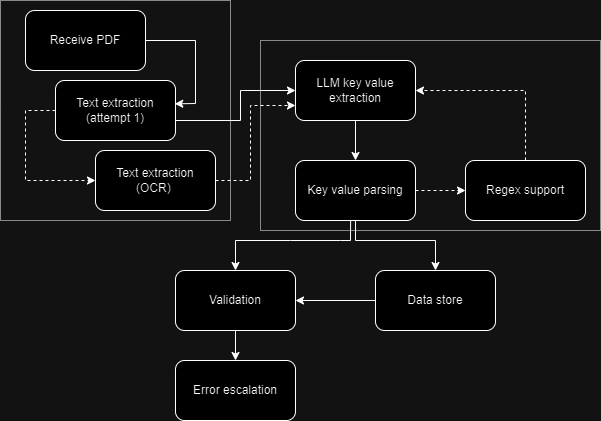

The diagram above was exported from draw.io. Its source (the exported page's mxGraphModel, read from the mxfile embedded in the PNG):
<mxGraphModel dx="977" dy="521" grid="1" gridSize="10" guides="1" tooltips="1" connect="1" arrows="1" fold="1" page="1" pageScale="1" pageWidth="850" pageHeight="1100" math="0" shadow="0">
  <root>
    <mxCell id="0" />
    <mxCell id="1" parent="0" />
    <mxCell id="51TxhiP3AMXrKCUM8Bdb-1" value="Receive PDF" style="rounded=1;whiteSpace=wrap;html=1;" parent="1" vertex="1">
      <mxGeometry x="145" y="90" width="120" height="60" as="geometry" />
    </mxCell>
    <mxCell id="51TxhiP3AMXrKCUM8Bdb-2" value="Text extraction (attempt 1)" style="rounded=1;whiteSpace=wrap;html=1;" parent="1" vertex="1">
      <mxGeometry x="175" y="160" width="120" height="60" as="geometry" />
    </mxCell>
    <mxCell id="51TxhiP3AMXrKCUM8Bdb-3" value="Text extraction (OCR)&amp;nbsp;" style="rounded=1;whiteSpace=wrap;html=1;" parent="1" vertex="1">
      <mxGeometry x="215" y="230" width="120" height="60" as="geometry" />
    </mxCell>
    <mxCell id="51TxhiP3AMXrKCUM8Bdb-4" value="LLM key value extraction" style="rounded=1;whiteSpace=wrap;html=1;" parent="1" vertex="1">
      <mxGeometry x="415" y="140" width="120" height="60" as="geometry" />
    </mxCell>
    <mxCell id="51TxhiP3AMXrKCUM8Bdb-5" value="Key value parsing" style="rounded=1;whiteSpace=wrap;html=1;" parent="1" vertex="1">
      <mxGeometry x="415" y="240" width="120" height="60" as="geometry" />
    </mxCell>
    <mxCell id="51TxhiP3AMXrKCUM8Bdb-6" value="Regex support" style="rounded=1;whiteSpace=wrap;html=1;" parent="1" vertex="1">
      <mxGeometry x="585" y="240" width="120" height="60" as="geometry" />
    </mxCell>
    <mxCell id="51TxhiP3AMXrKCUM8Bdb-7" value="Validation" style="rounded=1;whiteSpace=wrap;html=1;" parent="1" vertex="1">
      <mxGeometry x="295" y="350" width="120" height="60" as="geometry" />
    </mxCell>
    <mxCell id="51TxhiP3AMXrKCUM8Bdb-8" value="Data store" style="rounded=1;whiteSpace=wrap;html=1;" parent="1" vertex="1">
      <mxGeometry x="495" y="350" width="120" height="60" as="geometry" />
    </mxCell>
    <mxCell id="c08zzcmGyZ0a1gVJYbWj-1" value="" style="endArrow=classic;html=1;rounded=0;entryX=0.994;entryY=0.389;entryDx=0;entryDy=0;entryPerimeter=0;" parent="1" target="51TxhiP3AMXrKCUM8Bdb-2" edge="1">
      <mxGeometry width="50" height="50" relative="1" as="geometry">
        <mxPoint x="265" y="120" as="sourcePoint" />
        <mxPoint x="375" y="120" as="targetPoint" />
        <Array as="points">
          <mxPoint x="315" y="120" />
          <mxPoint x="315" y="183" />
        </Array>
      </mxGeometry>
    </mxCell>
    <mxCell id="c08zzcmGyZ0a1gVJYbWj-2" value="" style="endArrow=classic;html=1;rounded=0;dashed=1;exitX=0;exitY=0.5;exitDx=0;exitDy=0;entryX=0;entryY=0.5;entryDx=0;entryDy=0;" parent="1" source="51TxhiP3AMXrKCUM8Bdb-2" target="51TxhiP3AMXrKCUM8Bdb-3" edge="1">
      <mxGeometry width="50" height="50" relative="1" as="geometry">
        <mxPoint x="185" y="190" as="sourcePoint" />
        <mxPoint x="215" y="250" as="targetPoint" />
        <Array as="points">
          <mxPoint x="145" y="190" />
          <mxPoint x="145" y="260" />
        </Array>
      </mxGeometry>
    </mxCell>
    <mxCell id="c08zzcmGyZ0a1gVJYbWj-3" value="" style="endArrow=classic;html=1;rounded=0;entryX=0;entryY=0.5;entryDx=0;entryDy=0;" parent="1" target="51TxhiP3AMXrKCUM8Bdb-4" edge="1">
      <mxGeometry width="50" height="50" relative="1" as="geometry">
        <mxPoint x="295" y="200" as="sourcePoint" />
        <mxPoint x="345" y="145" as="targetPoint" />
        <Array as="points">
          <mxPoint x="360" y="200" />
          <mxPoint x="360" y="170" />
        </Array>
      </mxGeometry>
    </mxCell>
    <mxCell id="c08zzcmGyZ0a1gVJYbWj-4" value="" style="endArrow=classic;html=1;rounded=0;entryX=0;entryY=0.75;entryDx=0;entryDy=0;dashed=1;exitX=1;exitY=0.5;exitDx=0;exitDy=0;" parent="1" source="51TxhiP3AMXrKCUM8Bdb-3" target="51TxhiP3AMXrKCUM8Bdb-4" edge="1">
      <mxGeometry width="50" height="50" relative="1" as="geometry">
        <mxPoint x="335" y="250" as="sourcePoint" />
        <mxPoint x="385" y="200" as="targetPoint" />
        <Array as="points">
          <mxPoint x="370" y="260" />
          <mxPoint x="370" y="185" />
        </Array>
      </mxGeometry>
    </mxCell>
    <mxCell id="c08zzcmGyZ0a1gVJYbWj-5" value="" style="endArrow=classic;html=1;rounded=0;exitX=0.5;exitY=1;exitDx=0;exitDy=0;entryX=0.5;entryY=0;entryDx=0;entryDy=0;" parent="1" source="51TxhiP3AMXrKCUM8Bdb-4" target="51TxhiP3AMXrKCUM8Bdb-5" edge="1">
      <mxGeometry width="50" height="50" relative="1" as="geometry">
        <mxPoint x="415" y="280" as="sourcePoint" />
        <mxPoint x="465" y="230" as="targetPoint" />
      </mxGeometry>
    </mxCell>
    <mxCell id="c08zzcmGyZ0a1gVJYbWj-6" value="" style="endArrow=classic;html=1;rounded=0;exitX=1;exitY=0.5;exitDx=0;exitDy=0;entryX=0;entryY=0.5;entryDx=0;entryDy=0;dashed=1;" parent="1" source="51TxhiP3AMXrKCUM8Bdb-5" target="51TxhiP3AMXrKCUM8Bdb-6" edge="1">
      <mxGeometry width="50" height="50" relative="1" as="geometry">
        <mxPoint x="555" y="270" as="sourcePoint" />
        <mxPoint x="605" y="220" as="targetPoint" />
      </mxGeometry>
    </mxCell>
    <mxCell id="c08zzcmGyZ0a1gVJYbWj-7" value="" style="endArrow=classic;html=1;rounded=0;exitX=0.5;exitY=0;exitDx=0;exitDy=0;entryX=1;entryY=0.5;entryDx=0;entryDy=0;dashed=1;" parent="1" source="51TxhiP3AMXrKCUM8Bdb-6" target="51TxhiP3AMXrKCUM8Bdb-4" edge="1">
      <mxGeometry width="50" height="50" relative="1" as="geometry">
        <mxPoint x="635" y="220" as="sourcePoint" />
        <mxPoint x="685" y="170" as="targetPoint" />
        <Array as="points">
          <mxPoint x="645" y="170" />
        </Array>
      </mxGeometry>
    </mxCell>
    <mxCell id="c08zzcmGyZ0a1gVJYbWj-8" value="" style="endArrow=classic;html=1;rounded=0;exitX=0.5;exitY=1;exitDx=0;exitDy=0;entryX=0.5;entryY=0;entryDx=0;entryDy=0;" parent="1" source="51TxhiP3AMXrKCUM8Bdb-5" target="51TxhiP3AMXrKCUM8Bdb-8" edge="1">
      <mxGeometry width="50" height="50" relative="1" as="geometry">
        <mxPoint x="535" y="440" as="sourcePoint" />
        <mxPoint x="585" y="390" as="targetPoint" />
        <Array as="points">
          <mxPoint x="475" y="320" />
          <mxPoint x="555" y="320" />
        </Array>
      </mxGeometry>
    </mxCell>
    <mxCell id="c08zzcmGyZ0a1gVJYbWj-10" value="" style="endArrow=classic;html=1;rounded=0;entryX=0.5;entryY=0;entryDx=0;entryDy=0;exitX=0.265;exitY=0.947;exitDx=0;exitDy=0;exitPerimeter=0;" parent="1" target="51TxhiP3AMXrKCUM8Bdb-7" edge="1" source="pjRvvtUYjUHEMNfdDpC3-1">
      <mxGeometry width="50" height="50" relative="1" as="geometry">
        <mxPoint x="475" y="300" as="sourcePoint" />
        <mxPoint x="525" y="250" as="targetPoint" />
        <Array as="points">
          <mxPoint x="470" y="320" />
          <mxPoint x="460" y="320" />
          <mxPoint x="410" y="320" />
          <mxPoint x="355" y="320" />
        </Array>
      </mxGeometry>
    </mxCell>
    <mxCell id="c08zzcmGyZ0a1gVJYbWj-12" value="Error escalation" style="rounded=1;whiteSpace=wrap;html=1;" parent="1" vertex="1">
      <mxGeometry x="295" y="440" width="120" height="60" as="geometry" />
    </mxCell>
    <mxCell id="c08zzcmGyZ0a1gVJYbWj-13" value="" style="endArrow=classic;html=1;rounded=0;exitX=0.5;exitY=1;exitDx=0;exitDy=0;entryX=0.5;entryY=0;entryDx=0;entryDy=0;" parent="1" source="51TxhiP3AMXrKCUM8Bdb-7" target="c08zzcmGyZ0a1gVJYbWj-12" edge="1">
      <mxGeometry width="50" height="50" relative="1" as="geometry">
        <mxPoint x="535" y="440" as="sourcePoint" />
        <mxPoint x="585" y="390" as="targetPoint" />
      </mxGeometry>
    </mxCell>
    <mxCell id="pjRvvtUYjUHEMNfdDpC3-1" value="" style="rounded=0;whiteSpace=wrap;html=1;fillColor=none;dashed=1;dashPattern=1 1;" vertex="1" parent="1">
      <mxGeometry x="380" y="120" width="340" height="190" as="geometry" />
    </mxCell>
    <mxCell id="pjRvvtUYjUHEMNfdDpC3-2" value="" style="rounded=0;whiteSpace=wrap;html=1;fillColor=none;dashed=1;dashPattern=1 1;" vertex="1" parent="1">
      <mxGeometry x="120" y="80" width="230" height="220" as="geometry" />
    </mxCell>
    <mxCell id="pjRvvtUYjUHEMNfdDpC3-3" value="" style="endArrow=classic;html=1;rounded=0;exitX=0;exitY=0.5;exitDx=0;exitDy=0;entryX=1;entryY=0.5;entryDx=0;entryDy=0;" edge="1" parent="1" source="51TxhiP3AMXrKCUM8Bdb-8" target="51TxhiP3AMXrKCUM8Bdb-7">
      <mxGeometry width="50" height="50" relative="1" as="geometry">
        <mxPoint x="490" y="370" as="sourcePoint" />
        <mxPoint x="450" y="240" as="targetPoint" />
      </mxGeometry>
    </mxCell>
  </root>
</mxGraphModel>